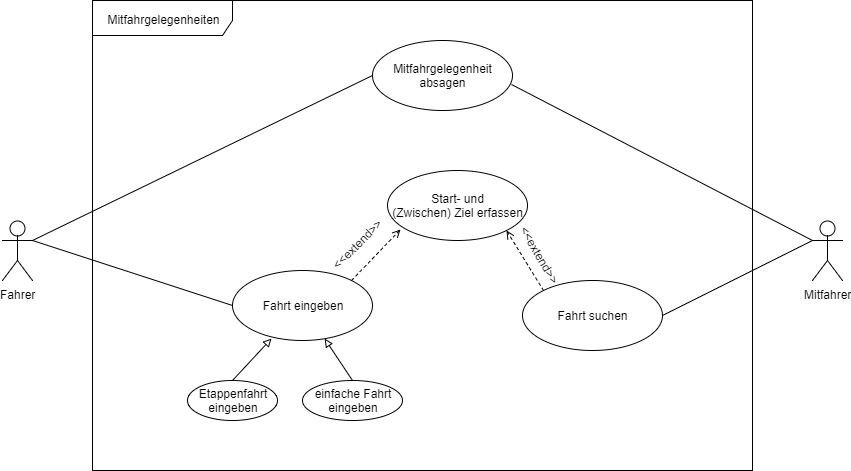

The diagram above was exported from draw.io. Its source (the exported page's mxGraphModel, read from the mxfile embedded in the PNG):
<mxGraphModel dx="1428" dy="604" grid="1" gridSize="10" guides="1" tooltips="1" connect="1" arrows="1" fold="1" page="0" pageScale="1" pageWidth="827" pageHeight="1169" background="#ffffff" math="0" shadow="0">
  <root>
    <mxCell id="0" />
    <mxCell id="1" parent="0" />
    <mxCell id="20" style="rounded=0;html=1;exitX=1;exitY=0.3333333333333333;exitPerimeter=0;entryX=0;entryY=0.5;jettySize=auto;orthogonalLoop=1;endArrow=none;endFill=0;" parent="1" source="5" target="11" edge="1">
      <mxGeometry relative="1" as="geometry" />
    </mxCell>
    <mxCell id="22" style="rounded=0;html=1;exitX=1;exitY=0.3333333333333333;exitPerimeter=0;entryX=0;entryY=0.5;endArrow=none;endFill=0;jettySize=auto;orthogonalLoop=1;" parent="1" source="5" target="15" edge="1">
      <mxGeometry relative="1" as="geometry" />
    </mxCell>
    <mxCell id="5" value="Fahrer&lt;br&gt;" style="shape=umlActor;verticalLabelPosition=bottom;labelBackgroundColor=#ffffff;verticalAlign=top;html=1;" parent="1" vertex="1">
      <mxGeometry x="-40" y="220" width="30" height="60" as="geometry" />
    </mxCell>
    <mxCell id="21" style="html=1;exitX=0;exitY=0.3333333333333333;exitPerimeter=0;entryX=0.993;entryY=0.629;entryPerimeter=0;jettySize=auto;orthogonalLoop=1;endArrow=none;endFill=0;rounded=0;jumpStyle=none;" parent="1" source="6" target="11" edge="1">
      <mxGeometry relative="1" as="geometry" />
    </mxCell>
    <mxCell id="23" style="rounded=0;html=1;exitX=0;exitY=0.3333333333333333;exitPerimeter=0;entryX=1;entryY=0.5;endArrow=none;endFill=0;jettySize=auto;orthogonalLoop=1;" parent="1" source="6" target="13" edge="1">
      <mxGeometry relative="1" as="geometry" />
    </mxCell>
    <mxCell id="6" value="Mitfahrer" style="shape=umlActor;verticalLabelPosition=bottom;labelBackgroundColor=#ffffff;verticalAlign=top;html=1;" parent="1" vertex="1">
      <mxGeometry x="770" y="220" width="30" height="60" as="geometry" />
    </mxCell>
    <mxCell id="19" value="Mitfahrgelegenheiten" style="shape=umlFrame;whiteSpace=wrap;html=1;width=140;height=35;" parent="1" vertex="1">
      <mxGeometry x="50" width="660" height="470" as="geometry" />
    </mxCell>
    <mxCell id="24" style="rounded=0;html=1;exitX=0.5;exitY=0;entryX=0.279;entryY=0.971;endArrow=block;endFill=0;jettySize=auto;orthogonalLoop=1;entryPerimeter=0;" parent="1" source="12" target="15" edge="1">
      <mxGeometry relative="1" as="geometry" />
    </mxCell>
    <mxCell id="12" value="Etappenfahrt&lt;br&gt;eingeben&lt;br&gt;" style="ellipse;whiteSpace=wrap;html=1;" parent="1" vertex="1">
      <mxGeometry x="145" y="380" width="90" height="40" as="geometry" />
    </mxCell>
    <mxCell id="16" value="Start- und&lt;br&gt;(Zwischen) Ziel erfassen&lt;br&gt;" style="ellipse;whiteSpace=wrap;html=1;" parent="1" vertex="1">
      <mxGeometry x="345" y="170" width="140" height="70" as="geometry" />
    </mxCell>
    <mxCell id="26" style="rounded=0;html=1;exitX=1;exitY=0;entryX=0.093;entryY=0.843;entryPerimeter=0;endArrow=open;endFill=0;jettySize=auto;orthogonalLoop=1;dashed=1;" parent="1" source="15" target="16" edge="1">
      <mxGeometry relative="1" as="geometry" />
    </mxCell>
    <mxCell id="15" value="Fahrt eingeben" style="ellipse;whiteSpace=wrap;html=1;" parent="1" vertex="1">
      <mxGeometry x="190" y="270" width="140" height="70" as="geometry" />
    </mxCell>
    <mxCell id="11" value="Mitfahrgelegenheit&lt;br&gt;absagen&lt;br&gt;" style="ellipse;whiteSpace=wrap;html=1;" parent="1" vertex="1">
      <mxGeometry x="330" y="40" width="140" height="70" as="geometry" />
    </mxCell>
    <mxCell id="27" style="rounded=0;html=1;exitX=0;exitY=0;entryX=1;entryY=1;endArrow=open;endFill=0;jettySize=auto;orthogonalLoop=1;dashed=1;" parent="1" source="13" target="16" edge="1">
      <mxGeometry relative="1" as="geometry" />
    </mxCell>
    <mxCell id="13" value="Fahrt suchen" style="ellipse;whiteSpace=wrap;html=1;" parent="1" vertex="1">
      <mxGeometry x="480" y="280" width="140" height="70" as="geometry" />
    </mxCell>
    <mxCell id="25" style="rounded=0;html=1;exitX=0.5;exitY=0;endArrow=block;endFill=0;jettySize=auto;orthogonalLoop=1;" parent="1" source="14" target="15" edge="1">
      <mxGeometry relative="1" as="geometry" />
    </mxCell>
    <mxCell id="14" value="einfache Fahrt&lt;br&gt;eingeben&lt;br&gt;" style="ellipse;whiteSpace=wrap;html=1;" parent="1" vertex="1">
      <mxGeometry x="260" y="380" width="100" height="40" as="geometry" />
    </mxCell>
    <mxCell id="28" value="&amp;lt;&amp;lt;extend&amp;gt;&amp;gt;&lt;br&gt;" style="text;resizable=0;points=[];autosize=1;align=left;verticalAlign=top;spacingTop=-4;html=1;horizontal=1;fillColor=none;rotation=-45;" parent="1" vertex="1">
      <mxGeometry x="280" y="230" width="80" height="20" as="geometry" />
    </mxCell>
    <mxCell id="29" value="&amp;lt;&amp;lt;extend&amp;gt;&amp;gt;&lt;br&gt;" style="text;resizable=0;points=[];autosize=1;align=left;verticalAlign=top;spacingTop=-4;html=1;horizontal=1;fillColor=none;rotation=60;" parent="1" vertex="1">
      <mxGeometry x="460" y="250" width="80" height="20" as="geometry" />
    </mxCell>
  </root>
</mxGraphModel>